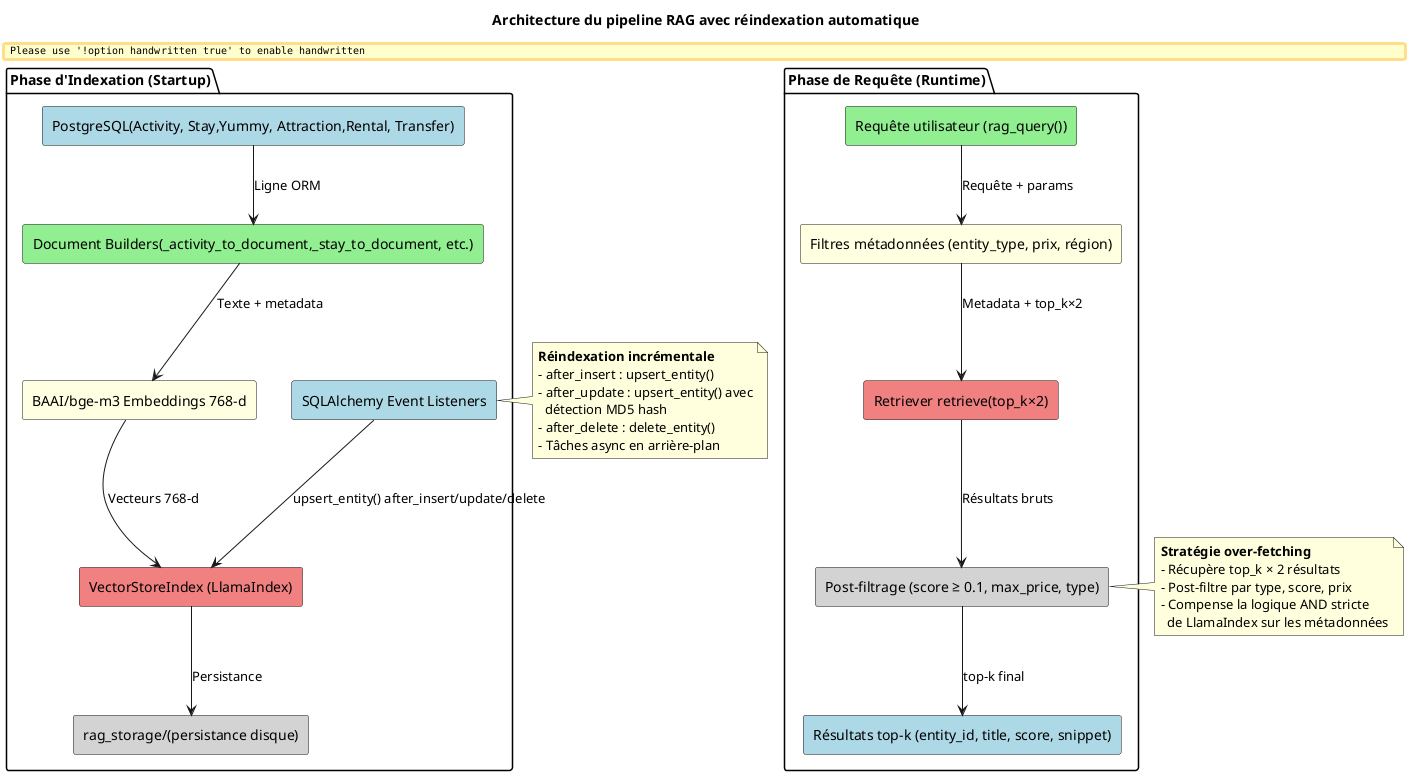

The diagram above was rendered by PlantUML. Its source (embedded in the PNG):
@startuml
skinparam backgroundColor #FEFEFE
skinparam handwritten false
skinparam defaultFontName "Arial"

title Architecture du pipeline RAG avec réindexation automatique

!define RECTANGLE class

package "Phase d'Indexation (Startup)" {
  rectangle "PostgreSQL(Activity, Stay,Yummy, Attraction,Rental, Transfer)" as PG1 #LightBlue
  rectangle "Document Builders(_activity_to_document,_stay_to_document, etc.)" as Builders #LightGreen
  rectangle "BAAI/bge-m3 Embeddings 768-d" as Embed #LightYellow
  rectangle "VectorStoreIndex (LlamaIndex)" as Index #LightCoral
  rectangle "rag_storage/(persistance disque)" as Storage #LightGray
  rectangle "SQLAlchemy Event Listeners" as Events #LightBlue
}

package "Phase de Requête (Runtime)" {
  rectangle "Requête utilisateur (rag_query())" as Query #LightGreen
  rectangle "Filtres métadonnées (entity_type, prix, région)" as Filters #LightYellow
  rectangle "Retriever retrieve(top_k×2)" as Retriever #LightCoral
  rectangle "Post-filtrage (score ≥ 0.1, max_price, type)" as PostFilter #LightGray
  rectangle "Résultats top-k (entity_id, title, score, snippet)" as Results #LightBlue
}

PG1 --> Builders : Ligne ORM
Builders --> Embed : Texte + metadata
Embed --> Index : Vecteurs 768-d
Index --> Storage : Persistance
Events --> Index : upsert_entity() after_insert/update/delete

Query --> Filters : Requête + params
Filters --> Retriever : Metadata + top_k×2
Retriever --> PostFilter : Résultats bruts
PostFilter --> Results : top-k final

note right of Events
  **Réindexation incrémentale**
  - after_insert : upsert_entity()
  - after_update : upsert_entity() avec
    détection MD5 hash
  - after_delete : delete_entity()
  - Tâches async en arrière-plan
end note

note right of PostFilter
  **Stratégie over-fetching**
  - Récupère top_k × 2 résultats
  - Post-filtre par type, score, prix
  - Compense la logique AND stricte
    de LlamaIndex sur les métadonnées
end note

@enduml